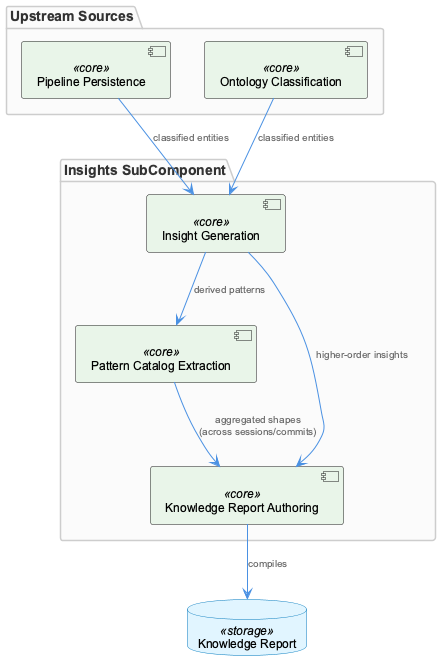

The diagram above was rendered by PlantUML. Its source (embedded in the PNG):
@startuml
!include /Users/Q284340/Agentic/coding/docs/puml/_standard-style.puml

package "Upstream Sources" {
  component "Pipeline Persistence" as pipeline <<core>>
  component "Ontology Classification" as ontology <<core>>
}

package "Insights SubComponent" {
  component "Insight Generation" as insightgen <<core>>
  component "Pattern Catalog Extraction" as patterncatalog <<core>>
  component "Knowledge Report Authoring" as reportauthor <<core>>
}

database "Knowledge Report" as report <<storage>>

pipeline --> insightgen : "classified entities"
ontology --> insightgen : "classified entities"

insightgen --> patterncatalog : "derived patterns"
patterncatalog --> reportauthor : "aggregated shapes\n(across sessions/commits)"
insightgen --> reportauthor : "higher-order insights"

reportauthor --> report : "compiles"

@enduml